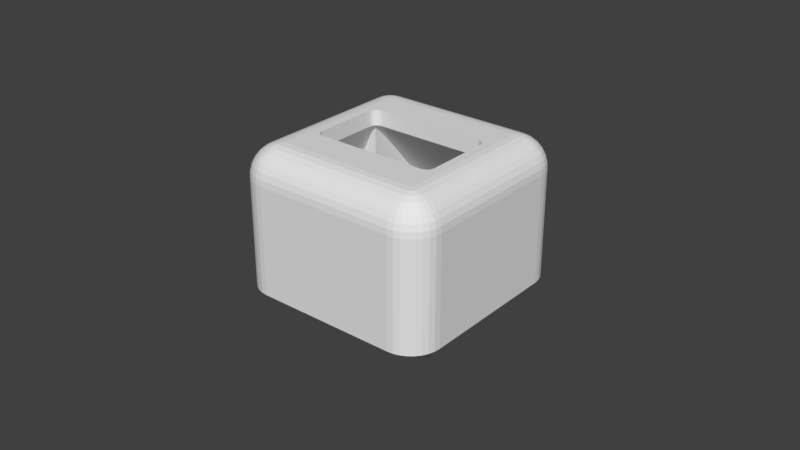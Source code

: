 # Source: pixel-power-top-3.blend  (saved by Blender 2.78.0; exported with 4.5.12 LTS)
import bpy
from mathutils import Matrix  # noqa: F401  (used for matrix-valued properties, if any)

bpy.ops.wm.read_factory_settings(use_empty=True)
scene = bpy.context.scene
scene.name = 'Scene'

# ---- collections
col_collection_1 = bpy.data.collections.new('Collection 1'); scene.collection.children.link(col_collection_1)

# ---- world
world_world = bpy.data.worlds.new('World'); scene.world = world_world
world_world.color = (0.05088, 0.05088, 0.05088)
world_world.use_sun_shadow = False
world_world.sun_shadow_jitter_overblur = 0.0
world_world.cycles.sampling_method = 'MANUAL'

# ---- meshes
me_cylinder_004 = bpy.data.meshes.new('Cylinder.004')
me_cylinder_004.from_pydata([(0.0, 0.00075, -0.01), (0.0, 0.00075, 0.01), (0.0001463, 0.0007356, -0.01), (0.0001463, 0.0007356, 0.01), (0.000287, 0.0006929, -0.01), (0.000287, 0.0006929, 0.01), (0.0004167, 0.0006236, -0.01), (0.0004167, 0.0006236, 0.01), (0.0005303, 0.0005303, -0.01), (0.0005303, 0.0005303, 0.01), (0.0006236, 0.0004167, -0.01), (0.0006236, 0.0004167, 0.01), (0.0006929, 0.000287, -0.01), (0.0006929, 0.000287, 0.01), (0.0007356, 0.0001463, -0.01), (0.0007356, 0.0001463, 0.01), (0.00075, 5.662e-11, -0.01), (0.00075, 5.662e-11, 0.01), (0.0007356, -0.0001463, -0.01), (0.0007356, -0.0001463, 0.01), (0.0006929, -0.000287, -0.01), (0.0006929, -0.000287, 0.01), (0.0006236, -0.0004167, -0.01), (0.0006236, -0.0004167, 0.01), (0.0005303, -0.0005303, -0.01), (0.0005303, -0.0005303, 0.01), (0.0004167, -0.0006236, -0.01), (0.0004167, -0.0006236, 0.01), (0.000287, -0.0006929, -0.01), (0.000287, -0.0006929, 0.01), (0.0001463, -0.0007356, -0.01), (0.0001463, -0.0007356, 0.01), (-2.444e-10, -0.00075, -0.01), (-2.444e-10, -0.00075, 0.01), (-0.0001463, -0.0007356, -0.01), (-0.0001463, -0.0007356, 0.01), (-0.000287, -0.0006929, -0.01), (-0.000287, -0.0006929, 0.01), (-0.0004167, -0.0006236, -0.01), (-0.0004167, -0.0006236, 0.01), (-0.0005303, -0.0005303, -0.01), (-0.0005303, -0.0005303, 0.01), (-0.0006236, -0.0004167, -0.01), (-0.0006236, -0.0004167, 0.01), (-0.0006929, -0.000287, -0.01), (-0.0006929, -0.000287, 0.01), (-0.0007356, -0.0001463, -0.01), (-0.0007356, -0.0001463, 0.01), (-0.00075, 7.242e-10, -0.01), (-0.00075, 7.242e-10, 0.01), (-0.0007356, 0.0001463, -0.01), (-0.0007356, 0.0001463, 0.01), (-0.0006929, 0.000287, -0.01), (-0.0006929, 0.000287, 0.01), (-0.0006236, 0.0004167, -0.01), (-0.0006236, 0.0004167, 0.01), (-0.0005303, 0.0005303, -0.01), (-0.0005303, 0.0005303, 0.01), (-0.0004167, 0.0006236, -0.01), (-0.0004167, 0.0006236, 0.01), (-0.000287, 0.0006929, -0.01), (-0.000287, 0.0006929, 0.01), (-0.0001463, 0.0007356, -0.01), (-0.0001463, 0.0007356, 0.01)], [], [(0, 1, 3, 2), (2, 3, 5, 4), (4, 5, 7, 6), (6, 7, 9, 8), (8, 9, 11, 10), (10, 11, 13, 12), (12, 13, 15, 14), (14, 15, 17, 16), (16, 17, 19, 18), (18, 19, 21, 20), (20, 21, 23, 22), (22, 23, 25, 24), (24, 25, 27, 26), (26, 27, 29, 28), (28, 29, 31, 30), (30, 31, 33, 32), (32, 33, 35, 34), (34, 35, 37, 36), (36, 37, 39, 38), (38, 39, 41, 40), (40, 41, 43, 42), (42, 43, 45, 44), (44, 45, 47, 46), (46, 47, 49, 48), (48, 49, 51, 50), (50, 51, 53, 52), (52, 53, 55, 54), (54, 55, 57, 56), (56, 57, 59, 58), (58, 59, 61, 60), (3, 1, 63, 61, 59, 57, 55, 53, 51, 49, 47, 45, 43, 41, 39, 37, 35, 33, 31, 29, 27, 25, 23, 21, 19, 17, 15, 13, 11, 9, 7, 5), (60, 61, 63, 62), (62, 63, 1, 0), (0, 2, 4, 6, 8, 10, 12, 14, 16, 18, 20, 22, 24, 26, 28, 30, 32, 34, 36, 38, 40, 42, 44, 46, 48, 50, 52, 54, 56, 58, 60, 62)])
me_cylinder_004.use_remesh_preserve_volume = False
me_cylinder_004.use_remesh_preserve_attributes = False
me_cylinder_004.use_mirror_vertex_groups = False
me_cylinder_004.update()
me_cylinder_003 = bpy.data.meshes.new('Cylinder.003')
me_cylinder_003.from_pydata([(0.0, 0.00075, -0.01), (0.0, 0.00075, 0.01), (0.0001463, 0.0007356, -0.01), (0.0001463, 0.0007356, 0.01), (0.000287, 0.0006929, -0.01), (0.000287, 0.0006929, 0.01), (0.0004167, 0.0006236, -0.01), (0.0004167, 0.0006236, 0.01), (0.0005303, 0.0005303, -0.01), (0.0005303, 0.0005303, 0.01), (0.0006236, 0.0004167, -0.01), (0.0006236, 0.0004167, 0.01), (0.0006929, 0.000287, -0.01), (0.0006929, 0.000287, 0.01), (0.0007356, 0.0001463, -0.01), (0.0007356, 0.0001463, 0.01), (0.00075, 5.662e-11, -0.01), (0.00075, 5.662e-11, 0.01), (0.0007356, -0.0001463, -0.01), (0.0007356, -0.0001463, 0.01), (0.0006929, -0.000287, -0.01), (0.0006929, -0.000287, 0.01), (0.0006236, -0.0004167, -0.01), (0.0006236, -0.0004167, 0.01), (0.0005303, -0.0005303, -0.01), (0.0005303, -0.0005303, 0.01), (0.0004167, -0.0006236, -0.01), (0.0004167, -0.0006236, 0.01), (0.000287, -0.0006929, -0.01), (0.000287, -0.0006929, 0.01), (0.0001463, -0.0007356, -0.01), (0.0001463, -0.0007356, 0.01), (-2.444e-10, -0.00075, -0.01), (-2.444e-10, -0.00075, 0.01), (-0.0001463, -0.0007356, -0.01), (-0.0001463, -0.0007356, 0.01), (-0.000287, -0.0006929, -0.01), (-0.000287, -0.0006929, 0.01), (-0.0004167, -0.0006236, -0.01), (-0.0004167, -0.0006236, 0.01), (-0.0005303, -0.0005303, -0.01), (-0.0005303, -0.0005303, 0.01), (-0.0006236, -0.0004167, -0.01), (-0.0006236, -0.0004167, 0.01), (-0.0006929, -0.000287, -0.01), (-0.0006929, -0.000287, 0.01), (-0.0007356, -0.0001463, -0.01), (-0.0007356, -0.0001463, 0.01), (-0.00075, 7.242e-10, -0.01), (-0.00075, 7.242e-10, 0.01), (-0.0007356, 0.0001463, -0.01), (-0.0007356, 0.0001463, 0.01), (-0.0006929, 0.000287, -0.01), (-0.0006929, 0.000287, 0.01), (-0.0006236, 0.0004167, -0.01), (-0.0006236, 0.0004167, 0.01), (-0.0005303, 0.0005303, -0.01), (-0.0005303, 0.0005303, 0.01), (-0.0004167, 0.0006236, -0.01), (-0.0004167, 0.0006236, 0.01), (-0.000287, 0.0006929, -0.01), (-0.000287, 0.0006929, 0.01), (-0.0001463, 0.0007356, -0.01), (-0.0001463, 0.0007356, 0.01)], [], [(0, 1, 3, 2), (2, 3, 5, 4), (4, 5, 7, 6), (6, 7, 9, 8), (8, 9, 11, 10), (10, 11, 13, 12), (12, 13, 15, 14), (14, 15, 17, 16), (16, 17, 19, 18), (18, 19, 21, 20), (20, 21, 23, 22), (22, 23, 25, 24), (24, 25, 27, 26), (26, 27, 29, 28), (28, 29, 31, 30), (30, 31, 33, 32), (32, 33, 35, 34), (34, 35, 37, 36), (36, 37, 39, 38), (38, 39, 41, 40), (40, 41, 43, 42), (42, 43, 45, 44), (44, 45, 47, 46), (46, 47, 49, 48), (48, 49, 51, 50), (50, 51, 53, 52), (52, 53, 55, 54), (54, 55, 57, 56), (56, 57, 59, 58), (58, 59, 61, 60), (3, 1, 63, 61, 59, 57, 55, 53, 51, 49, 47, 45, 43, 41, 39, 37, 35, 33, 31, 29, 27, 25, 23, 21, 19, 17, 15, 13, 11, 9, 7, 5), (60, 61, 63, 62), (62, 63, 1, 0), (0, 2, 4, 6, 8, 10, 12, 14, 16, 18, 20, 22, 24, 26, 28, 30, 32, 34, 36, 38, 40, 42, 44, 46, 48, 50, 52, 54, 56, 58, 60, 62)])
me_cylinder_003.use_remesh_preserve_volume = False
me_cylinder_003.use_remesh_preserve_attributes = False
me_cylinder_003.use_mirror_vertex_groups = False
me_cylinder_003.update()
me_cube_002 = bpy.data.meshes.new('Cube.002')
me_cube_002.from_pydata([(0.02225, 0.01275, 0.0359), (0.02025, 0.01017, 0.04), (0.0202, 0.01067, 0.04), (0.02169, 0.01275, 0.03692), (0.03, 0.01275, 0.02), (0.03, -0.01275, 0.02), (0.02225, -0.01275, 0.0359), (0.02025, -0.01017, 0.04), (0.0202, 0.01067, 0.045), (0.02025, 0.01017, 0.045), (0.02005, 0.01116, 0.04), (0.0211, 0.01275, 0.03778), (0.02025, -0.01017, 0.045), (0.03, -0.02275, -1.863e-09), (0.03, -0.01275, -9.313e-10), (0.03, 0.01275, -9.313e-10), (0.03, 0.02275, -3.725e-09), (0.03, 0.01888, -2.63e-09), (0.02169, -0.01275, 0.03692), (0.0202, -0.01067, 0.04), (0.023, 0.02251, 0.045), (0.02005, 0.01116, 0.045), (0.01981, 0.0116, 0.04), (0.02049, 0.01275, 0.03849), (0.0202, -0.01067, 0.045), (0.033, -0.023, 0.0), (0.02986, -0.02416, -1.863e-09), (0.02986, 0.02416, -3.725e-09), (0.033, 0.023, 0.0), (0.0211, -0.01275, 0.03778), (0.02005, -0.01116, 0.04), (0.01981, 0.0116, 0.045), (0.01949, 0.01199, 0.04), (0.02025, 0.01343, 0.0382), (0.02025, 0.01275, 0.03871), (0.023, -0.02251, 0.045), (0.02005, -0.01116, 0.045), (0.02945, -0.02552, -1.863e-09), (0.02945, 0.02552, -9.313e-10), (0.02049, -0.01275, 0.03849), (0.01981, -0.0116, 0.04), (0.01949, 0.01199, 0.045), (0.0191, 0.01231, 0.04), (0.02025, 0.01478, 0.03701), (0.01981, -0.0116, 0.045), (0.02495, -0.0226, 0.04481), (0.02495, 0.0226, 0.04481), (0.03281, -0.02495, 0.0), (0.033, 0.023, 0.035), (0.033, -0.023, 0.035), (0.02878, -0.02678, -1.863e-09), (0.02878, 0.02678, -1.863e-09), (0.03281, 0.02495, 0.0), (0.02025, -0.01275, 0.03871), (0.02025, -0.01343, 0.0382), (0.01949, -0.01199, 0.04), (0.0191, 0.01231, 0.045), (0.01866, 0.01255, 0.04), (0.02025, 0.01647, 0.03536), (0.01949, -0.01199, 0.045), (0.02295, -0.02299, 0.045), (0.02488, -0.02337, 0.04481), (0.02683, -0.0227, 0.04424), (0.02683, 0.0227, 0.04424), (0.02297, 0.02297, 0.045), (0.03281, -0.02495, 0.035), (0.03281, 0.02495, 0.035), (0.03281, 0.02299, 0.03695), (0.03281, -0.02299, 0.03695), (0.03224, -0.02683, 0.0), (0.02788, -0.02788, -1.863e-09), (0.02788, 0.02788, -9.313e-10), (0.03224, 0.02683, 0.0), (0.02025, -0.01478, 0.03701), (0.0191, -0.01231, 0.04), (0.01866, 0.01255, 0.045), (0.01817, 0.0127, 0.04), (0.02025, 0.01865, 0.03306), (0.0191, -0.01231, 0.045), (0.02251, -0.023, 0.045), (0.02477, -0.02373, 0.04481), (0.02672, -0.02374, 0.04424), (0.02856, -0.02278, 0.04331), (0.02856, 0.02278, 0.04331), (0.02488, 0.02337, 0.04481), (0.02672, 0.02374, 0.04424), (0.02251, 0.023, 0.045), (0.03262, -0.02491, 0.03695), (0.03224, -0.02683, 0.035), (0.03262, 0.02491, 0.03695), (0.03224, 0.02683, 0.035), (0.03224, 0.02296, 0.03883), (0.03224, -0.02296, 0.03883), (0.03131, -0.02856, 0.0), (0.02678, -0.02878, -1.863e-09), (0.02678, 0.02878, -1.863e-09), (0.03131, 0.02856, 0.0), (0.02025, -0.01647, 0.03536), (0.01866, -0.01255, 0.04), (0.01817, 0.0127, 0.045), (0.01767, 0.01275, 0.04), (0.02025, 0.02152, 0.02984), (0.01866, -0.01255, 0.045), (0.01767, -0.01275, 0.045), (0.0226, -0.02495, 0.04481), (0.02459, -0.02406, 0.04481), (0.02651, -0.02445, 0.04424), (0.02843, -0.02408, 0.04331), (0.03007, -0.02286, 0.04207), (0.03007, 0.02286, 0.04207), (0.02843, 0.02408, 0.04331), (0.02477, 0.02373, 0.04481), (0.02651, 0.02445, 0.04424), (0.01767, 0.01275, 0.045), (0.02337, 0.02488, 0.04481), (0.03206, -0.0248, 0.03883), (0.03131, -0.02856, 0.035), (0.03206, 0.02675, 0.03695), (0.03131, 0.02856, 0.035), (0.03206, 0.0248, 0.03883), (0.03131, 0.02292, 0.04056), (0.03131, -0.02292, 0.04056), (0.03007, -0.03007, 0.0), (0.02856, -0.03131, 0.0), (0.02552, -0.02945, -1.863e-09), (0.02552, 0.02945, -1.863e-09), (0.02856, 0.03131, 0.0), (0.03007, 0.03007, 0.0), (0.02025, -0.01865, 0.03306), (0.01817, -0.0127, 0.04), (-0.01767, 0.01275, 0.04), (-0.02025, 0.02152, 0.02984), (-0.02025, 0.03, 0.02), (0.02025, 0.03, 0.02), (0.01817, -0.0127, 0.045), (-0.01767, -0.01275, 0.045), (0.02337, -0.02488, 0.04481), (-0.02251, -0.023, 0.045), (-0.0226, -0.02495, 0.04481), (0.02435, -0.02435, 0.04481), (0.02616, -0.02511, 0.04424), (0.02811, -0.02512, 0.04331), (0.02992, -0.02438, 0.04207), (0.02992, 0.02438, 0.04207), (0.02811, 0.02512, 0.04331), (0.02459, 0.02406, 0.04481), (0.02616, 0.02511, 0.04424), (-0.02251, 0.023, 0.045), (0.0226, 0.02495, 0.04481), (0.02373, 0.02477, 0.04481), (0.03115, -0.02462, 0.04056), (0.03153, -0.02653, 0.03883), (0.03206, -0.02675, 0.03695), (0.03115, -0.02845, 0.03695), (0.03007, -0.03007, 0.035), (0.03115, 0.02845, 0.03695), (0.03153, 0.02653, 0.03883), (0.03007, 0.03007, 0.035), (0.03115, 0.02462, 0.04056), (0.02683, -0.03224, 0.0), (0.02416, -0.02986, -9.313e-10), (0.02416, 0.02986, -9.313e-10), (0.02683, 0.03224, 0.0), (0.02025, -0.02152, 0.02984), (0.01767, -0.01275, 0.04), (-0.01767, 0.01275, 0.045), (-0.01817, 0.0127, 0.04), (-0.02025, 0.01865, 0.03306), (0.02275, 0.03, -1.863e-09), (0.02025, 0.03, -9.313e-10), (-0.02025, 0.03, -9.313e-10), (-0.02275, 0.03, -9.313e-10), (-0.01767, -0.01275, 0.04), (0.02373, -0.02477, 0.04481), (0.0227, -0.02683, 0.04424), (0.02374, -0.02672, 0.04424), (-0.02299, -0.02295, 0.045), (-0.02337, -0.02488, 0.04481), (-0.0227, -0.02683, 0.04424), (0.02406, -0.02459, 0.04481), (0.02568, -0.02568, 0.04424), (0.0276, -0.02607, 0.04331), (0.02952, -0.0257, 0.04207), (0.02952, 0.0257, 0.04207), (0.0276, 0.02607, 0.04331), (0.02435, 0.02435, 0.04481), (0.02568, 0.02568, 0.04424), (-0.0226, 0.02495, 0.04481), (0.02374, 0.02672, 0.04424), (0.0227, 0.02683, 0.04424), (0.02406, 0.02459, 0.04481), (0.02445, 0.02651, 0.04424), (0.03067, -0.02618, 0.04056), (0.03068, -0.02813, 0.03883), (0.02993, -0.02993, 0.03695), (0.02856, -0.03131, 0.035), (0.02993, 0.02993, 0.03695), (0.03068, 0.02813, 0.03883), (0.02856, 0.03131, 0.035), (0.03067, 0.02618, 0.04056), (0.02683, -0.03224, 0.035), (0.02495, -0.03281, 0.0), (0.02275, -0.03, -1.863e-09), (0.02495, 0.03281, 0.0), (0.02683, 0.03224, 0.035), (0.02025, -0.03, 0.02), (-0.02025, -0.03, 0.02), (-0.02025, -0.02152, 0.02984), (-0.01817, 0.0127, 0.045), (-0.01866, 0.01255, 0.04), (-0.02025, 0.01647, 0.03536), (0.023, 0.033, 0.0), (-0.02416, 0.02986, -9.313e-10), (-0.01817, -0.0127, 0.04), (-0.01817, -0.0127, 0.045), (-0.023, -0.02251, 0.045), (0.02445, -0.02651, 0.04424), (0.02278, -0.02856, 0.04331), (0.02408, -0.02843, 0.04331), (-0.02373, -0.02477, 0.04481), (-0.02374, -0.02672, 0.04424), (-0.02278, -0.02856, 0.04331), (0.02511, -0.02616, 0.04424), (0.02691, -0.02691, 0.04331), (0.02887, -0.02692, 0.04207), (0.02887, 0.02692, 0.04207), (0.02691, 0.02691, 0.04331), (0.02511, 0.02616, 0.04424), (-0.0227, 0.02683, 0.04424), (-0.02299, 0.02295, 0.045), (-0.02337, 0.02488, 0.04481), (-0.023, 0.02251, 0.045), (0.02408, 0.02843, 0.04331), (0.02278, 0.02856, 0.04331), (0.02991, -0.02761, 0.04056), (0.02953, -0.02953, 0.03883), (0.02845, -0.03115, 0.03695), (0.02845, 0.03115, 0.03695), (0.02953, 0.02953, 0.03883), (0.02991, 0.02761, 0.04056), (0.02675, -0.03206, 0.03695), (0.02495, -0.03281, 0.035), (0.023, -0.033, 0.0), (-0.02275, -0.03, -1.863e-09), (-0.02025, -0.03, -9.313e-10), (0.02025, -0.03, -9.313e-10), (0.02495, 0.03281, 0.035), (0.02675, 0.03206, 0.03695), (-0.02025, -0.01865, 0.03306), (-0.01866, 0.01255, 0.045), (-0.0191, 0.01231, 0.04), (-0.02025, 0.01478, 0.03701), (-0.023, 0.033, 0.0), (-0.02552, 0.02945, -9.313e-10), (-0.01866, -0.01255, 0.04), (-0.01866, -0.01255, 0.045), (0.02512, -0.02811, 0.04331), (0.02286, -0.03007, 0.04207), (0.02438, -0.02992, 0.04207), (-0.02495, -0.0226, 0.04481), (-0.02406, -0.02459, 0.04481), (-0.02445, -0.02651, 0.04424), (-0.02408, -0.02843, 0.04331), (-0.02286, -0.03007, 0.04207), (0.02607, -0.0276, 0.04331), (0.02799, -0.02799, 0.04207), (0.02799, 0.02799, 0.04207), (0.02607, 0.0276, 0.04331), (-0.02278, 0.02856, 0.04331), (-0.02374, 0.02672, 0.04424), (-0.02373, 0.02477, 0.04481), (0.02512, 0.02811, 0.04331), (0.02438, 0.02992, 0.04207), (0.02286, 0.03007, 0.04207), (0.02887, -0.02887, 0.04056), (0.02813, -0.03068, 0.03883), (0.02813, 0.03068, 0.03883), (0.02887, 0.02887, 0.04056), (0.02653, -0.03153, 0.03883), (0.02491, -0.03262, 0.03695), (0.023, -0.033, 0.035), (-0.023, -0.033, 0.0), (-0.02416, -0.02986, -1.863e-09), (0.023, 0.033, 0.035), (0.02491, 0.03262, 0.03695), (0.02653, 0.03153, 0.03883), (-0.02025, -0.01647, 0.03536), (-0.0191, 0.01231, 0.045), (-0.01949, 0.01199, 0.04), (-0.02025, 0.01343, 0.0382), (-0.023, 0.033, 0.035), (-0.02678, 0.02878, -9.313e-10), (-0.02495, 0.03281, 0.0), (-0.0191, -0.01231, 0.04), (-0.0191, -0.01231, 0.045), (0.0257, -0.02952, 0.04207), (0.02292, -0.03131, 0.04056), (0.02462, -0.03115, 0.04056), (-0.02488, -0.02337, 0.04481), (-0.02495, 0.0226, 0.04481), (-0.02435, -0.02435, 0.04481), (-0.02511, -0.02616, 0.04424), (-0.02512, -0.02811, 0.04331), (-0.02438, -0.02992, 0.04207), (-0.02292, -0.03131, 0.04056), (0.02692, -0.02887, 0.04207), (0.02692, 0.02887, 0.04207), (-0.02286, 0.03007, 0.04207), (-0.02408, 0.02843, 0.04331), (-0.02445, 0.02651, 0.04424), (-0.02406, 0.02459, 0.04481), (-0.02488, 0.02337, 0.04481), (0.0257, 0.02952, 0.04207), (0.02462, 0.03115, 0.04056), (0.02292, 0.03131, 0.04056), (0.02761, -0.02991, 0.04056), (0.02761, 0.02991, 0.04056), (0.02618, -0.03067, 0.04056), (-0.023, -0.033, 0.035), (-0.02552, -0.02945, -9.313e-10), (0.02299, 0.03281, 0.03695), (0.0248, 0.03206, 0.03883), (0.02618, 0.03067, 0.04056), (-0.02025, -0.01478, 0.03701), (-0.01949, 0.01199, 0.045), (-0.01981, 0.0116, 0.04), (-0.02049, 0.01275, 0.03849), (-0.02025, 0.01275, 0.03871), (-0.02495, 0.03281, 0.035), (-0.02299, 0.03281, 0.03695), (-0.02788, 0.02788, -9.313e-10), (-0.02683, 0.03224, 0.0), (-0.01949, -0.01199, 0.04), (-0.01949, -0.01199, 0.045), (0.02296, -0.03224, 0.03883), (0.0248, -0.03206, 0.03883), (-0.02477, -0.02373, 0.04481), (-0.02683, -0.0227, 0.04424), (-0.02672, -0.02374, 0.04424), (-0.02025, 0.01017, 0.045), (-0.02683, 0.0227, 0.04424), (-0.02459, -0.02406, 0.04481), (-0.02568, -0.02568, 0.04424), (-0.02607, -0.0276, 0.04331), (-0.0257, -0.02952, 0.04207), (-0.02462, -0.03115, 0.04056), (-0.02296, -0.03224, 0.03883), (-0.02292, 0.03131, 0.04056), (-0.02438, 0.02992, 0.04207), (-0.02512, 0.02811, 0.04331), (-0.02511, 0.02616, 0.04424), (-0.02435, 0.02435, 0.04481), (-0.02477, 0.02373, 0.04481), (0.02296, 0.03224, 0.03883), (0.02299, -0.03281, 0.03695), (-0.02299, -0.03281, 0.03695), (-0.02495, -0.03281, 0.035), (-0.02495, -0.03281, 0.0), (-0.02678, -0.02878, -1.863e-09), (-0.02025, -0.01343, 0.0382), (-0.01981, 0.0116, 0.045), (-0.02005, 0.01116, 0.04), (-0.0211, 0.01275, 0.03778), (-0.02491, 0.03262, 0.03695), (-0.02683, 0.03224, 0.035), (-0.02296, 0.03224, 0.03883), (-0.02878, 0.02678, -9.313e-10), (-0.02856, 0.03131, 0.0), (-0.01981, -0.0116, 0.04), (-0.01981, -0.0116, 0.045), (-0.02651, -0.02445, 0.04424), (-0.02856, -0.02278, 0.04331), (-0.02843, -0.02408, 0.04331), (-0.02025, -0.01017, 0.045), (-0.0202, 0.01067, 0.045), (-0.02672, 0.02374, 0.04424), (-0.02856, 0.02278, 0.04331), (-0.02616, -0.02511, 0.04424), (-0.02691, -0.02691, 0.04331), (-0.02692, -0.02887, 0.04207), (-0.02618, -0.03067, 0.04056), (-0.0248, -0.03206, 0.03883), (-0.02462, 0.03115, 0.04056), (-0.0257, 0.02952, 0.04207), (-0.02607, 0.0276, 0.04331), (-0.02568, 0.02568, 0.04424), (-0.02459, 0.02406, 0.04481), (-0.02651, 0.02445, 0.04424), (-0.02491, -0.03262, 0.03695), (-0.02683, -0.03224, 0.035), (-0.02683, -0.03224, 0.0), (-0.02788, -0.02788, -1.863e-09), (-0.02025, -0.01275, 0.03871), (-0.02049, -0.01275, 0.03849), (-0.02005, 0.01116, 0.045), (-0.0202, 0.01067, 0.04), (-0.02169, 0.01275, 0.03692), (-0.02675, 0.03206, 0.03695), (-0.02856, 0.03131, 0.035), (-0.0248, 0.03206, 0.03883), (-0.02945, 0.02552, -9.313e-10), (-0.03131, 0.02856, 0.0), (-0.03007, 0.03007, 0.0), (-0.02005, -0.01116, 0.04), (-0.02005, -0.01116, 0.045), (-0.02811, -0.02512, 0.04331), (-0.03007, -0.02286, 0.04207), (-0.02992, -0.02438, 0.04207), (-0.0202, -0.01067, 0.045), (-0.02025, -0.01017, 0.04), (-0.02025, 0.01017, 0.04), (-0.02843, 0.02408, 0.04331), (-0.03007, 0.02286, 0.04207), (-0.0276, -0.02607, 0.04331), (-0.02799, -0.02799, 0.04207), (-0.02761, -0.02991, 0.04056), (-0.02653, -0.03153, 0.03883), (-0.02618, 0.03067, 0.04056), (-0.02692, 0.02887, 0.04207), (-0.02691, 0.02691, 0.04331), (-0.02616, 0.02511, 0.04424), (-0.02856, -0.03131, 0.035), (-0.02856, -0.03131, 0.0), (-0.02878, -0.02678, -3.725e-09), (-0.0211, -0.01275, 0.03778), (-0.02225, 0.01275, 0.0359), (-0.02845, 0.03115, 0.03695), (-0.02653, 0.03153, 0.03883), (-0.03007, 0.03007, 0.035), (-0.02986, 0.02416, -9.313e-10), (-0.03224, 0.02683, 0.0), (-0.0202, -0.01067, 0.04), (-0.02952, -0.0257, 0.04207), (-0.03131, -0.02292, 0.04056), (-0.03115, -0.02462, 0.04056), (-0.02225, -0.01275, 0.0359), (-0.03, -0.01275, 0.02), (-0.03, 0.01275, 0.02), (-0.02811, 0.02512, 0.04331), (-0.02992, 0.02438, 0.04207), (-0.03131, 0.02292, 0.04056), (-0.02887, -0.02692, 0.04207), (-0.02887, -0.02887, 0.04056), (-0.02813, -0.03068, 0.03883), (-0.02675, -0.03206, 0.03695), (-0.02761, 0.02991, 0.04056), (-0.02799, 0.02799, 0.04207), (-0.0276, 0.02607, 0.04331), (-0.02845, -0.03115, 0.03695), (-0.03007, -0.03007, 0.035), (-0.03007, -0.03007, 0.0), (-0.03131, -0.02856, 0.0), (-0.02945, -0.02552, -3.725e-09), (-0.02169, -0.01275, 0.03692), (-0.02993, 0.02993, 0.03695), (-0.02813, 0.03068, 0.03883), (-0.03131, 0.02856, 0.035), (-0.03, 0.02275, -1.863e-09), (-0.03281, 0.02495, 0.0), (-0.03224, 0.02683, 0.035), (-0.03067, -0.02618, 0.04056), (-0.03224, -0.02296, 0.03883), (-0.03206, -0.0248, 0.03883), (-0.03, 0.01275, -9.313e-10), (-0.03, -0.01275, -9.313e-10), (-0.03, -0.02275, -3.725e-09), (-0.03, 0.01998, -1.315e-09), (-0.02952, 0.0257, 0.04207), (-0.03115, 0.02462, 0.04056), (-0.03224, 0.02296, 0.03883), (-0.02991, -0.02761, 0.04056), (-0.02953, -0.02953, 0.03883), (-0.02887, 0.02887, 0.04056), (-0.02887, 0.02692, 0.04207), (-0.02993, -0.02993, 0.03695), (-0.03131, -0.02856, 0.035), (-0.03224, -0.02683, 0.0), (-0.02986, -0.02416, -7.357e-08), (-0.03115, 0.02845, 0.03695), (-0.02953, 0.02953, 0.03883), (-0.033, 0.023, 0.0), (-0.03281, 0.02495, 0.035), (-0.03206, 0.02675, 0.03695), (-0.03281, -0.02299, 0.03695), (-0.033, -0.023, 0.0), (-0.03067, 0.02618, 0.04056), (-0.03206, 0.0248, 0.03883), (-0.03281, 0.02299, 0.03695), (-0.03068, -0.02813, 0.03883), (-0.02991, 0.02761, 0.04056), (-0.03115, -0.02845, 0.03695), (-0.03224, -0.02683, 0.035), (-0.03281, -0.02495, 0.0), (-0.03068, 0.02813, 0.03883), (-0.033, 0.023, 0.035), (-0.03262, 0.02491, 0.03695), (-0.03153, 0.02653, 0.03883), (-0.03153, -0.02653, 0.03883), (-0.03262, -0.02491, 0.03695), (-0.033, -0.023, 0.035), (-0.03206, -0.02675, 0.03695), (-0.03281, -0.02495, 0.035), (-0.02025, 0.01275, -9.313e-10), (0.02025, 0.01275, -9.313e-10), (-0.02025, -0.01275, -9.313e-10), (0.02025, -0.01275, -9.313e-10)], [], [(0, 1, 2, 3), (1, 0, 4, 5, 6, 7), (8, 2, 1, 9), (3, 2, 10, 11), (1, 7, 12, 9), (13, 14, 5, 4, 15, 16, 17), (18, 19, 7, 6), (9, 20, 64, 86, 147, 229, 231, 339, 374, 394, 360, 324, 287, 249, 208, 165, 113, 99, 75, 56, 41, 31, 21, 8), (21, 10, 2, 8), (11, 10, 22, 23), (12, 7, 19, 24), (59, 78, 102, 134, 103, 135, 214, 255, 294, 333, 369, 404, 408, 373, 339, 231, 215, 176, 137, 79, 60, 35, 20, 9, 12, 24, 36, 44), (95, 125, 161, 168, 171, 212, 253, 291, 330, 366, 400, 429, 457, 466, 480, 458, 430, 401, 402, 367, 331, 292, 252, 211, 203, 162, 126, 127, 96, 72, 52, 28, 17, 16, 27, 38, 51, 71), (29, 30, 19, 18), (31, 22, 10, 21), (23, 22, 32, 33, 34), (24, 19, 30, 36), (39, 40, 30, 29), (41, 32, 22, 31), (33, 32, 42, 43), (36, 30, 40, 44), (45, 46, 20, 35), (28, 48, 49, 25), (40, 39, 53, 54, 55), (56, 42, 32, 41), (43, 42, 57, 58), (44, 40, 55, 59), (35, 60, 61, 45), (62, 63, 46, 45), (20, 46, 84, 64), (65, 47, 25, 49), (48, 28, 52, 66), (49, 48, 67, 68), (73, 74, 55, 54), (75, 57, 42, 56), (58, 57, 76, 77), (59, 55, 74, 78), (60, 80, 61), (45, 61, 81, 62), (82, 83, 63, 62), (84, 46, 63, 85), (68, 87, 65, 49), (88, 69, 47, 65), (66, 89, 67, 48), (66, 52, 72, 90), (68, 67, 91, 92), (97, 98, 74, 73), (99, 76, 57, 75), (77, 76, 100, 101), (78, 74, 98, 102), (79, 104, 136, 60), (60, 105, 80), (80, 106, 81, 61), (62, 81, 107, 82), (108, 109, 83, 82), (85, 63, 83, 110), (111, 84, 85, 112), (64, 84, 111), (64, 114, 148, 86), (92, 115, 87, 68), (65, 87, 152, 88), (116, 93, 69, 88), (117, 89, 66, 90), (90, 72, 96, 118), (91, 67, 89, 119), (92, 91, 120, 121), (128, 129, 98, 97), (113, 100, 76, 99), (101, 100, 130, 131, 132, 133), (102, 98, 129, 134), (79, 137, 138, 104), (60, 139, 105), (80, 105, 140, 106), (81, 106, 141, 107), (82, 107, 142, 108), (121, 120, 109, 108), (110, 83, 109, 143), (112, 85, 110, 144), (145, 111, 112, 146), (64, 111, 145), (64, 149, 114), (121, 150, 115, 92), (115, 151, 152, 87), (152, 153, 116, 88), (154, 122, 93, 116), (155, 117, 90, 118), (118, 96, 127, 157), (119, 89, 117, 156), (158, 120, 91, 119), (163, 164, 129, 128), (130, 100, 113, 165), (131, 130, 166, 167), (168, 169, 133, 132, 170, 171), (134, 129, 164, 103), (164, 172, 135, 103), (60, 136, 173), (136, 104, 174, 175), (137, 176, 177, 138), (104, 138, 178, 174), (60, 179, 139), (105, 139, 180, 140), (106, 140, 181, 141), (107, 141, 182, 142), (108, 142, 150, 121), (143, 109, 120, 158), (144, 110, 143, 183), (146, 112, 144, 184), (185, 145, 146, 186), (64, 145, 185), (148, 187, 147, 86), (148, 114, 188, 189), (64, 190, 149), (149, 191, 188, 114), (150, 192, 151, 115), (151, 193, 153, 152), (153, 194, 154, 116), (195, 123, 122, 154), (196, 155, 118, 157), (197, 156, 117, 155), (157, 127, 126, 198), (156, 199, 158, 119), (200, 159, 123, 195), (198, 126, 162, 204), (164, 163, 205, 206, 207, 172), (208, 166, 130, 165), (167, 166, 209, 210), (172, 213, 214, 135), (60, 173, 179), (173, 136, 175, 216), (175, 174, 217, 218), (176, 219, 177), (138, 177, 220, 178), (174, 178, 221, 217), (139, 179, 222, 180), (140, 180, 223, 181), (141, 181, 224, 182), (142, 182, 192, 150), (183, 143, 158, 199), (184, 144, 183, 225), (186, 146, 184, 226), (190, 185, 186, 227), (64, 185, 190), (189, 228, 187, 148), (229, 147, 187, 230), (189, 188, 232, 233), (149, 190, 227, 191), (192, 234, 193, 151), (193, 235, 194, 153), (194, 236, 195, 154), (237, 196, 157, 198), (238, 197, 155, 196), (239, 199, 156, 197), (236, 240, 200, 195), (241, 201, 159, 200), (243, 244, 206, 205, 245, 202), (204, 162, 203, 246), (247, 237, 198, 204), (248, 213, 172, 207), (249, 209, 166, 208), (210, 209, 250, 251), (213, 254, 255, 214), (179, 173, 216, 222), (216, 175, 218, 256), (218, 217, 257, 258), (215, 259, 298, 176), (176, 260, 219), (220, 177, 219, 261), (178, 220, 262, 221), (217, 221, 263, 257), (180, 222, 264, 223), (181, 223, 265, 224), (182, 224, 234, 192), (225, 183, 199, 239), (226, 184, 225, 266), (227, 186, 226, 267), (233, 268, 228, 189), (230, 187, 228, 269), (229, 230, 270), (188, 191, 271, 232), (233, 232, 272, 273), (191, 227, 267, 271), (234, 274, 235, 193), (235, 275, 236, 194), (276, 238, 196, 237), (277, 239, 197, 238), (275, 278, 240, 236), (240, 279, 241, 200), (280, 242, 201, 241), (246, 203, 211, 283), (246, 284, 247, 204), (285, 276, 237, 247), (286, 254, 213, 248), (287, 250, 209, 249), (251, 250, 288, 289), (252, 290, 283, 211), (254, 293, 294, 255), (222, 216, 256, 264), (256, 218, 258, 295), (258, 257, 296, 297), (215, 231, 299, 259), (176, 300, 260), (219, 260, 301, 261), (220, 261, 302, 262), (221, 262, 303, 263), (257, 263, 304, 296), (223, 264, 305, 265), (265, 274, 234, 224), (266, 225, 239, 277), (267, 226, 266, 306), (273, 307, 268, 233), (269, 228, 268, 308), (270, 230, 269, 309), (229, 270, 310), (232, 271, 312, 272), (273, 272, 313, 314), (271, 267, 306, 312), (274, 315, 275, 235), (316, 277, 238, 276), (315, 317, 278, 275), (240, 278, 335, 279), (241, 279, 354, 280), (242, 280, 318, 281), (282, 243, 202, 160, 124, 94, 70, 50, 37, 26, 13, 17, 28, 25, 47, 69, 93, 122, 123, 159, 201, 242, 281, 357, 390, 422, 450, 451, 476, 492, 484, 480, 466, 465, 477, 452, 423, 391, 358, 319), (320, 284, 246, 283), (321, 285, 247, 284), (322, 316, 276, 285), (323, 293, 254, 286), (324, 288, 250, 287), (289, 288, 325, 326, 327), (290, 252, 292, 328), (283, 290, 329, 320), (293, 332, 333, 294), (264, 256, 295, 305), (295, 258, 297, 317), (297, 296, 334, 335), (176, 298, 336), (298, 259, 337, 338), (299, 231, 229, 311), (259, 299, 340, 337), (176, 341, 300), (260, 300, 342, 301), (261, 301, 343, 302), (262, 302, 344, 303), (263, 303, 345, 304), (296, 304, 346, 334), (265, 305, 315, 274), (314, 347, 307, 273), (308, 268, 307, 348), (309, 269, 308, 349), (310, 270, 309, 350), (229, 310, 351), (229, 352, 311), (272, 312, 322, 313), (314, 313, 321, 353), (312, 306, 316, 322), (316, 306, 266, 277), (305, 295, 317, 315), (278, 317, 297, 335), (354, 355, 318, 280), (281, 318, 356, 357), (353, 321, 284, 320), (313, 322, 285, 321), (359, 332, 293, 323), (360, 325, 288, 324), (326, 325, 361, 362), (328, 363, 329, 290), (328, 292, 331, 364), (320, 329, 365, 353), (332, 368, 369, 333), (334, 354, 279, 335), (176, 336, 341), (336, 298, 338, 370), (338, 337, 371, 372), (299, 311, 375, 340), (337, 340, 376, 371), (300, 341, 377, 342), (301, 342, 378, 343), (302, 343, 379, 344), (303, 344, 380, 345), (304, 345, 381, 346), (334, 346, 355, 354), (353, 365, 347, 314), (348, 307, 347, 382), (349, 308, 348, 383), (350, 309, 349, 384), (351, 310, 350, 385), (229, 351, 386), (229, 386, 352), (352, 387, 375, 311), (355, 388, 356, 318), (357, 356, 389, 390), (332, 359, 392, 393, 368), (394, 361, 325, 360), (362, 361, 395, 396), (397, 363, 328, 364), (364, 331, 367, 398), (363, 399, 365, 329), (368, 403, 404, 369), (341, 336, 370, 377), (370, 338, 372, 405), (372, 371, 406, 407), (409, 410, 339, 373), (339, 410, 395, 374), (340, 375, 411, 376), (371, 376, 412, 406), (342, 377, 413, 378), (343, 378, 414, 379), (344, 379, 415, 380), (345, 380, 416, 381), (346, 381, 388, 355), (382, 347, 365, 399), (383, 348, 382, 417), (384, 349, 383, 418), (385, 350, 384, 419), (386, 351, 385, 420), (352, 386, 420, 387), (356, 388, 444, 389), (390, 389, 421, 422), (424, 403, 368, 393), (374, 395, 361, 394), (396, 395, 410, 425), (426, 397, 364, 398), (398, 367, 402, 428), (399, 363, 397, 427), (403, 431, 408, 404), (377, 370, 405, 413), (405, 372, 407, 432), (407, 406, 433, 434), (431, 409, 373, 408), (425, 410, 409, 435, 436, 437), (375, 387, 438, 411), (376, 411, 439, 412), (406, 412, 440, 433), (378, 413, 441, 414), (414, 442, 415, 379), (380, 415, 443, 416), (381, 416, 444, 388), (382, 399, 427, 417), (418, 383, 417, 445), (419, 384, 418, 446), (420, 385, 419, 447), (387, 420, 447, 438), (444, 448, 421, 389), (422, 421, 449, 450), (453, 431, 403, 424), (454, 426, 398, 428), (455, 427, 397, 426), (428, 402, 401, 456), (456, 401, 430, 459), (413, 405, 432, 441), (432, 407, 434, 460), (434, 433, 461, 462), (435, 409, 431, 453), (457, 463, 437, 436, 464, 465, 466), (411, 438, 467, 439), (412, 439, 468, 440), (433, 440, 469, 461), (414, 441, 470, 442), (415, 442, 471, 443), (416, 443, 448, 444), (446, 418, 445, 472), (445, 417, 427, 455), (447, 419, 446, 473), (438, 447, 473, 467), (448, 474, 449, 421), (450, 449, 475, 451), (478, 454, 428, 456), (479, 455, 426, 454), (459, 430, 458, 481), (482, 478, 456, 459), (441, 432, 460, 470), (434, 462, 497, 460), (461, 483, 498, 462), (439, 467, 485, 468), (440, 468, 486, 469), (461, 469, 487, 483), (442, 470, 488, 471), (443, 471, 474, 448), (446, 472, 489, 473), (472, 445, 455, 479), (467, 473, 489, 485), (474, 490, 475, 449), (451, 475, 491, 476), (493, 479, 454, 478), (481, 458, 480, 494), (482, 459, 481, 495), (496, 493, 478, 482), (470, 460, 497, 488), (468, 485, 496, 486), (469, 486, 495, 487), (483, 487, 494, 499), (471, 488, 490, 474), (489, 472, 479, 493), (485, 489, 493, 496), (490, 500, 491, 475), (476, 491, 501, 492), (487, 495, 481, 494), (484, 499, 494, 480), (486, 496, 482, 495), (488, 497, 500, 490), (462, 498, 500, 497), (500, 498, 501, 491), (492, 501, 499, 484), (501, 498, 483, 499), (170, 502, 463, 457, 429, 400, 366, 330, 291, 253, 212, 171), (327, 502, 170, 132, 131, 167, 210, 251, 289), (502, 327, 326, 362, 396, 425, 437, 463), (15, 503, 169, 168, 161, 125, 95, 71, 51, 38, 27, 16), (503, 15, 4, 0, 3, 11, 23, 34), (169, 503, 34, 33, 43, 58, 77, 101, 133), (464, 504, 244, 243, 282, 319, 358, 391, 423, 452, 477, 465), (504, 464, 436, 435, 453, 424, 393, 392), (244, 504, 392, 359, 323, 286, 248, 207, 206), (245, 505, 14, 13, 26, 37, 50, 70, 94, 124, 160, 202), (53, 505, 245, 205, 163, 128, 97, 73, 54), (505, 53, 39, 29, 18, 6, 5, 14)])
me_cube_002.use_remesh_preserve_volume = False
me_cube_002.use_remesh_preserve_attributes = False
me_cube_002.use_mirror_vertex_groups = False
me_cube_002.update()

# ---- objects
ob_cylinder_000 = bpy.data.objects.new('Cylinder.000', me_cylinder_004)
ob_cylinder_001 = bpy.data.objects.new('Cylinder.001', me_cylinder_003)
ob_base = bpy.data.objects.new('Base', me_cube_002)

# ---- transforms, parenting, visibility, modifiers, constraints
ob_cylinder_000.location = (-0.0235, 0.016, 0.0)
ob_cylinder_000.lineart.crease_threshold = 0.0
ob_cylinder_001.location = (0.0235, -0.016, 0.0)
ob_cylinder_001.lineart.crease_threshold = 0.0
ob_base.location = (0.0, 0.0, 0.0)
ob_base.lineart.crease_threshold = 0.0

# ---- collection membership
col_collection_1.objects.link(ob_cylinder_000)
col_collection_1.objects.link(ob_cylinder_001)
col_collection_1.objects.link(ob_base)

# ---- scene / render settings (as saved in the file)
scene.frame_start = 1; scene.frame_end = 250; scene.frame_set(1)
scene.render.engine = 'BLENDER_EEVEE_NEXT'
scene.render.resolution_percentage = 50
scene.render.dither_intensity = 0.0
scene.cycles.use_denoising = False
scene.cycles.samples = 128
scene.cycles.sampling_pattern = 'TABULATED_SOBOL'
scene.cycles.light_sampling_threshold = 0.0
scene.cycles.use_adaptive_sampling = False
scene.cycles.use_light_tree = False
scene.cycles.blur_glossy = 0.0
scene.cycles.sample_clamp_indirect = 0.0
scene.view_settings.view_transform = 'Standard'
bpy.context.view_layer.update()

# ---- added for rendering (the .blend has no active camera and no usable light): camera, sun
cam_auto = bpy.data.cameras.new('AutoCamera')
cam_auto.lens = 50.0
cam_auto.sensor_width = 36.0
cam_auto.clip_end = 1000.0
ob_auto_camera = bpy.data.objects.new('AutoCamera', cam_auto)
scene.collection.objects.link(ob_auto_camera)
ob_auto_camera.location = (0.185045, -0.222054, 0.165536)
ob_auto_camera.rotation_euler = (1.09748, -7.21219e-08, 0.694738)
scene.camera = ob_auto_camera
light_auto_sun = bpy.data.lights.new('AutoSun', 'SUN')
light_auto_sun.energy = 3.0
light_auto_sun.angle = 0.0523599
ob_auto_sun = bpy.data.objects.new('AutoSun', light_auto_sun)
scene.collection.objects.link(ob_auto_sun)
ob_auto_sun.rotation_euler = (0.872665, 0.174533, 0.523599)
bpy.context.view_layer.update()

